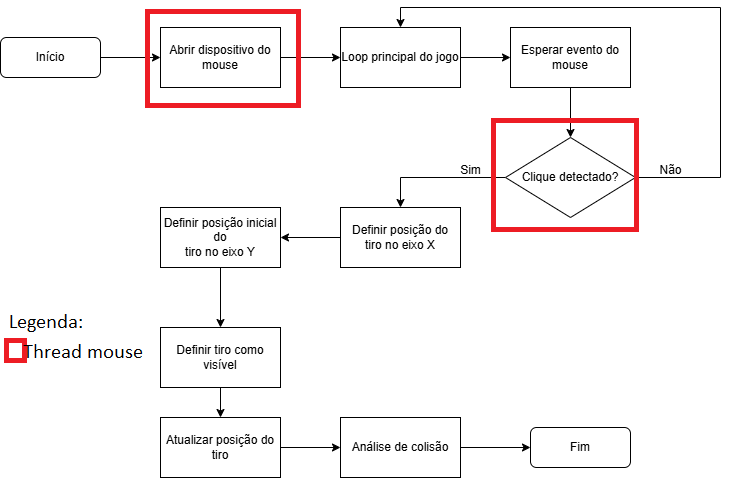

The diagram above was exported from draw.io. Its source (the exported page's mxGraphModel, read from the mxfile embedded in the PNG):
<mxGraphModel dx="997" dy="831" grid="1" gridSize="10" guides="1" tooltips="1" connect="1" arrows="1" fold="1" page="1" pageScale="1" pageWidth="850" pageHeight="1100" math="0" shadow="0">
  <root>
    <mxCell id="0" />
    <mxCell id="1" parent="0" />
    <mxCell id="CJUchLo2klMtAl7tNKGp-10" style="edgeStyle=orthogonalEdgeStyle;rounded=0;orthogonalLoop=1;jettySize=auto;html=1;entryX=0;entryY=0.5;entryDx=0;entryDy=0;" edge="1" parent="1" source="CJUchLo2klMtAl7tNKGp-1" target="CJUchLo2klMtAl7tNKGp-2">
      <mxGeometry relative="1" as="geometry" />
    </mxCell>
    <mxCell id="CJUchLo2klMtAl7tNKGp-1" value="Início" style="rounded=1;whiteSpace=wrap;html=1;" vertex="1" parent="1">
      <mxGeometry x="60" y="200" width="100" height="40" as="geometry" />
    </mxCell>
    <mxCell id="CJUchLo2klMtAl7tNKGp-11" style="edgeStyle=orthogonalEdgeStyle;rounded=0;orthogonalLoop=1;jettySize=auto;html=1;entryX=0;entryY=0.5;entryDx=0;entryDy=0;" edge="1" parent="1" source="CJUchLo2klMtAl7tNKGp-2" target="CJUchLo2klMtAl7tNKGp-3">
      <mxGeometry relative="1" as="geometry" />
    </mxCell>
    <mxCell id="CJUchLo2klMtAl7tNKGp-2" value="Abrir dispositivo do mouse" style="rounded=0;whiteSpace=wrap;html=1;" vertex="1" parent="1">
      <mxGeometry x="220" y="190" width="120" height="60" as="geometry" />
    </mxCell>
    <mxCell id="CJUchLo2klMtAl7tNKGp-12" style="edgeStyle=orthogonalEdgeStyle;rounded=0;orthogonalLoop=1;jettySize=auto;html=1;entryX=0;entryY=0.5;entryDx=0;entryDy=0;" edge="1" parent="1" source="CJUchLo2klMtAl7tNKGp-3" target="CJUchLo2klMtAl7tNKGp-4">
      <mxGeometry relative="1" as="geometry" />
    </mxCell>
    <mxCell id="CJUchLo2klMtAl7tNKGp-3" value="Loop principal do jogo" style="rounded=0;whiteSpace=wrap;html=1;" vertex="1" parent="1">
      <mxGeometry x="400" y="190" width="120" height="60" as="geometry" />
    </mxCell>
    <mxCell id="CJUchLo2klMtAl7tNKGp-14" style="edgeStyle=orthogonalEdgeStyle;rounded=0;orthogonalLoop=1;jettySize=auto;html=1;" edge="1" parent="1" source="CJUchLo2klMtAl7tNKGp-4" target="CJUchLo2klMtAl7tNKGp-13">
      <mxGeometry relative="1" as="geometry" />
    </mxCell>
    <mxCell id="CJUchLo2klMtAl7tNKGp-4" value="Esperar evento do mouse" style="rounded=0;whiteSpace=wrap;html=1;" vertex="1" parent="1">
      <mxGeometry x="570" y="190" width="120" height="60" as="geometry" />
    </mxCell>
    <mxCell id="CJUchLo2klMtAl7tNKGp-20" style="edgeStyle=orthogonalEdgeStyle;rounded=0;orthogonalLoop=1;jettySize=auto;html=1;" edge="1" parent="1" source="CJUchLo2klMtAl7tNKGp-7" target="CJUchLo2klMtAl7tNKGp-9">
      <mxGeometry relative="1" as="geometry" />
    </mxCell>
    <mxCell id="CJUchLo2klMtAl7tNKGp-7" value="Definir posição do&lt;br/&gt;tiro no eixo X" style="rounded=0;whiteSpace=wrap;html=1;" vertex="1" parent="1">
      <mxGeometry x="400" y="370" width="120" height="60" as="geometry" />
    </mxCell>
    <mxCell id="CJUchLo2klMtAl7tNKGp-22" value="" style="edgeStyle=orthogonalEdgeStyle;rounded=0;orthogonalLoop=1;jettySize=auto;html=1;" edge="1" parent="1" source="CJUchLo2klMtAl7tNKGp-9" target="CJUchLo2klMtAl7tNKGp-21">
      <mxGeometry relative="1" as="geometry" />
    </mxCell>
    <mxCell id="CJUchLo2klMtAl7tNKGp-9" value="Definir posição inicial do&lt;br&gt;tiro no eixo Y" style="rounded=0;whiteSpace=wrap;html=1;" vertex="1" parent="1">
      <mxGeometry x="220" y="370" width="120" height="60" as="geometry" />
    </mxCell>
    <mxCell id="CJUchLo2klMtAl7tNKGp-16" style="edgeStyle=orthogonalEdgeStyle;rounded=0;orthogonalLoop=1;jettySize=auto;html=1;entryX=0.5;entryY=0;entryDx=0;entryDy=0;" edge="1" parent="1" source="CJUchLo2klMtAl7tNKGp-13" target="CJUchLo2klMtAl7tNKGp-3">
      <mxGeometry relative="1" as="geometry">
        <Array as="points">
          <mxPoint x="780" y="340" />
          <mxPoint x="780" y="170" />
          <mxPoint x="460" y="170" />
        </Array>
      </mxGeometry>
    </mxCell>
    <mxCell id="CJUchLo2klMtAl7tNKGp-18" style="edgeStyle=orthogonalEdgeStyle;rounded=0;orthogonalLoop=1;jettySize=auto;html=1;entryX=0.5;entryY=0;entryDx=0;entryDy=0;" edge="1" parent="1" source="CJUchLo2klMtAl7tNKGp-13" target="CJUchLo2klMtAl7tNKGp-7">
      <mxGeometry relative="1" as="geometry" />
    </mxCell>
    <mxCell id="CJUchLo2klMtAl7tNKGp-13" value="Clique detectado?" style="rhombus;whiteSpace=wrap;html=1;" vertex="1" parent="1">
      <mxGeometry x="565" y="300" width="130" height="80" as="geometry" />
    </mxCell>
    <mxCell id="CJUchLo2klMtAl7tNKGp-17" value="Não" style="text;html=1;align=center;verticalAlign=middle;resizable=0;points=[];autosize=1;strokeColor=none;fillColor=none;" vertex="1" parent="1">
      <mxGeometry x="705" y="318" width="50" height="30" as="geometry" />
    </mxCell>
    <mxCell id="CJUchLo2klMtAl7tNKGp-19" value="Sim" style="text;html=1;align=center;verticalAlign=middle;resizable=0;points=[];autosize=1;strokeColor=none;fillColor=none;" vertex="1" parent="1">
      <mxGeometry x="510" y="318" width="40" height="30" as="geometry" />
    </mxCell>
    <mxCell id="CJUchLo2klMtAl7tNKGp-26" value="" style="edgeStyle=orthogonalEdgeStyle;rounded=0;orthogonalLoop=1;jettySize=auto;html=1;" edge="1" parent="1" source="CJUchLo2klMtAl7tNKGp-21" target="CJUchLo2klMtAl7tNKGp-25">
      <mxGeometry relative="1" as="geometry" />
    </mxCell>
    <mxCell id="CJUchLo2klMtAl7tNKGp-21" value="Definir tiro como visível" style="rounded=0;whiteSpace=wrap;html=1;" vertex="1" parent="1">
      <mxGeometry x="220" y="490" width="120" height="60" as="geometry" />
    </mxCell>
    <mxCell id="CJUchLo2klMtAl7tNKGp-28" value="" style="edgeStyle=orthogonalEdgeStyle;rounded=0;orthogonalLoop=1;jettySize=auto;html=1;" edge="1" parent="1" source="CJUchLo2klMtAl7tNKGp-25" target="CJUchLo2klMtAl7tNKGp-27">
      <mxGeometry relative="1" as="geometry" />
    </mxCell>
    <mxCell id="CJUchLo2klMtAl7tNKGp-25" value="Atualizar posição do tiro" style="rounded=0;whiteSpace=wrap;html=1;" vertex="1" parent="1">
      <mxGeometry x="220" y="580" width="120" height="60" as="geometry" />
    </mxCell>
    <mxCell id="CJUchLo2klMtAl7tNKGp-30" value="" style="edgeStyle=orthogonalEdgeStyle;rounded=0;orthogonalLoop=1;jettySize=auto;html=1;" edge="1" parent="1" source="CJUchLo2klMtAl7tNKGp-27" target="CJUchLo2klMtAl7tNKGp-29">
      <mxGeometry relative="1" as="geometry" />
    </mxCell>
    <mxCell id="CJUchLo2klMtAl7tNKGp-27" value="Análise de colisão" style="rounded=0;whiteSpace=wrap;html=1;" vertex="1" parent="1">
      <mxGeometry x="400" y="580" width="120" height="60" as="geometry" />
    </mxCell>
    <mxCell id="CJUchLo2klMtAl7tNKGp-29" value="Fim" style="rounded=1;whiteSpace=wrap;html=1;" vertex="1" parent="1">
      <mxGeometry x="590" y="590" width="100" height="40" as="geometry" />
    </mxCell>
  </root>
</mxGraphModel>